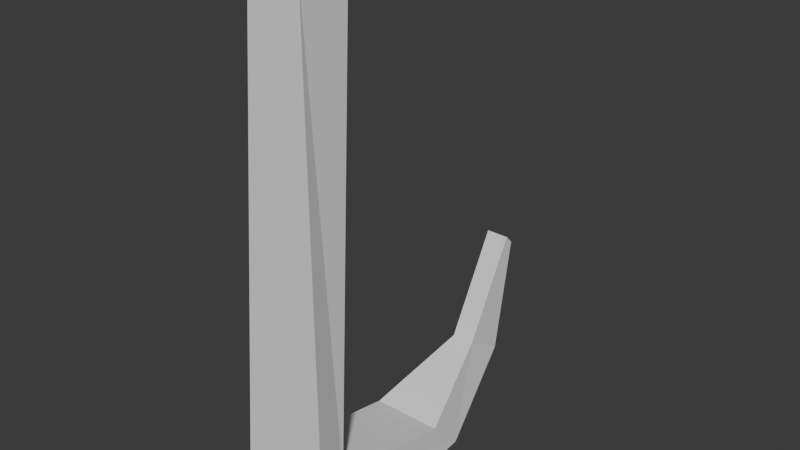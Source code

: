 # Source: Hook.blend  (saved by Blender 4.3.34; exported with 4.5.12 LTS)
import bpy
from mathutils import Matrix  # noqa: F401  (used for matrix-valued properties, if any)

bpy.ops.wm.read_factory_settings(use_empty=True)
scene = bpy.context.scene
scene.name = 'Scene'

# ---- collections
col_collection = bpy.data.collections.new('Collection'); scene.collection.children.link(col_collection)

# ---- world
world_world = bpy.data.worlds.new('World'); scene.world = world_world
world_world.use_nodes = True; world_world.node_tree.nodes.clear()
_N = world_world.node_tree.nodes; _L = world_world.node_tree.links
n0 = _N.new('ShaderNodeOutputWorld'); n0.name = 'World Output'; n0.location = (300, 300)
n1 = _N.new('ShaderNodeBackground'); n1.name = 'Background'; n1.location = (10, 300)
n1.inputs[0].default_value = (0.05088, 0.05088, 0.05088, 1.0)
_L.new(n1.outputs[0], n0.inputs[0])
n0.is_active_output = True
world_world.color = (0.05088, 0.05088, 0.05088)
world_world.sun_shadow_jitter_overblur = 0.0

# ---- meshes
me_cube_005 = bpy.data.meshes.new('Cube.005')
me_cube_005.from_pydata([(-0.1024, -0.09724, -0.9774), (-0.05771, -0.05771, 0.09633), (-0.0773, -0.01094, -0.9119), (-0.05771, 0.05771, 0.09633), (0.1023, -0.09724, -0.9774), (0.05771, -0.05771, 0.09633), (0.0773, -0.01094, -0.9119), (0.05771, 0.05771, 0.09633), (-0.04828, 0.001606, -1.018), (-0.0831, 0.1733, -1.07), (0.09572, 0.001606, -1.018), (0.08271, 0.1733, -1.07), (-0.0831, 0.2851, -0.9738), (0.07799, 0.2851, -0.9738), (-0.0831, 0.3626, -1.055), (0.07799, 0.3626, -1.055), (-0.01725, 0.4742, -0.8633), (0.03469, 0.4742, -0.8633), (-0.01725, 0.5678, -0.9205), (0.03469, 0.5678, -0.9205), (-0.01725, 0.5961, -0.639), (0.03469, 0.5961, -0.639), (-0.01725, 0.6146, -0.6581), (0.03469, 0.6146, -0.6581)], [], [(0, 1, 3, 2), (2, 3, 7, 6), (6, 7, 5, 4), (4, 5, 1, 0), (2, 6, 4, 0), (7, 3, 1, 5), (9, 8, 10, 11), (10, 4, 6, 11), (8, 0, 4, 10), (23, 22, 20, 21), (6, 13, 15, 11), (13, 6, 2, 12), (9, 2, 0, 8), (9, 14, 12, 2), (11, 15, 14, 9), (12, 14, 18, 16), (14, 15, 19, 18), (15, 13, 17, 19), (13, 12, 16, 17), (18, 19, 23, 22), (23, 19, 17, 21), (21, 17, 16, 20), (20, 16, 18, 22)])
_uv = me_cube_005.uv_layers.new(name='UVMap')
_uv.uv.foreach_set('vector', [0.375, 0.0, 0.625, 0.0, 0.625, 0.25, 0.375, 0.25, 0.375, 0.25, 0.625, 0.25, 0.625, 0.5, 0.375, 0.5, 0.375, 0.5, 0.625, 0.5, 0.625, 0.75, 0.375, 0.75, 0.375, 0.75, 0.625, 0.75, 0.625, 1.0, 0.375, 1.0, 0.125, 0.5, 0.375, 0.5, 0.375, 0.75, 0.125, 0.75, 0.625, 0.5, 0.875, 0.5, 0.875, 0.75, 0.625, 0.75, 0.0, 0.0, 0.0, 0.0, 0.0, 0.0, 0.0, 0.0, 0.0, 0.0, 0.0, 0.0, 0.0, 0.0, 0.0, 0.0, 0.0, 0.0, 0.0, 0.0, 0.0, 0.0, 0.0, 0.0, 0.0, 0.0, 0.0, 0.0, 0.0, 0.0, 0.0, 0.0, 0.0, 0.0, 0.0, 0.0, 0.0, 0.0, 0.0, 0.0, 0.0, 0.0, 0.0, 0.0, 0.0, 0.0, 0.0, 0.0, 0.0, 0.0, 0.0, 0.0, 0.0, 0.0, 0.0, 0.0, 0.0, 0.0, 0.0, 0.0, 0.0, 0.0, 0.0, 0.0, 0.0, 0.0, 0.0, 0.0, 0.0, 0.0, 0.0, 0.0, 0.0, 0.0, 0.0, 0.0, 0.0, 0.0, 0.0, 0.0, 0.0, 0.0, 0.0, 0.0, 0.0, 0.0, 0.0, 0.0, 0.0, 0.0, 0.0, 0.0, 0.0, 0.0, 0.0, 0.0, 0.0, 0.0, 0.0, 0.0, 0.0, 0.0, 0.0, 0.0, 0.0, 0.0, 0.0, 0.0, 0.0, 0.0, 0.0, 0.0, 0.0, 0.0, 0.0, 0.0, 0.0, 0.0, 0.0, 0.0, 0.0, 0.0, 0.0, 0.0, 0.0, 0.0, 0.0, 0.0, 0.0, 0.0, 0.0, 0.0, 0.0, 0.0, 0.0, 0.0])
me_cube_005.update()

# ---- objects
ob_cube = bpy.data.objects.new('Cube', me_cube_005)

# ---- transforms, parenting, visibility, modifiers, constraints
ob_cube.location = (0.0, 0.0, 0.15)
ob_cube.scale = (0.25, 0.25, 0.25)

# ---- collection membership
col_collection.objects.link(ob_cube)

# ---- scene / render settings (as saved in the file)
scene.frame_start = 1; scene.frame_end = 250; scene.frame_set(1)
scene.render.engine = 'BLENDER_EEVEE_NEXT'
bpy.context.view_layer.update()

# ---- added for rendering (the .blend has no active camera and no usable light): camera, sun
cam_auto = bpy.data.cameras.new('AutoCamera')
cam_auto.lens = 50.0
cam_auto.sensor_width = 36.0
cam_auto.clip_end = 1000.0
ob_auto_camera = bpy.data.objects.new('AutoCamera', cam_auto)
scene.collection.objects.link(ob_auto_camera)
ob_auto_camera.location = (0.319535, -0.318785, 0.283956)
ob_auto_camera.rotation_euler = (1.09748, -7.21219e-08, 0.694738)
scene.camera = ob_auto_camera
light_auto_sun = bpy.data.lights.new('AutoSun', 'SUN')
light_auto_sun.energy = 3.0
light_auto_sun.angle = 0.0523599
ob_auto_sun = bpy.data.objects.new('AutoSun', light_auto_sun)
scene.collection.objects.link(ob_auto_sun)
ob_auto_sun.rotation_euler = (0.872665, 0.174533, 0.523599)
bpy.context.view_layer.update()
